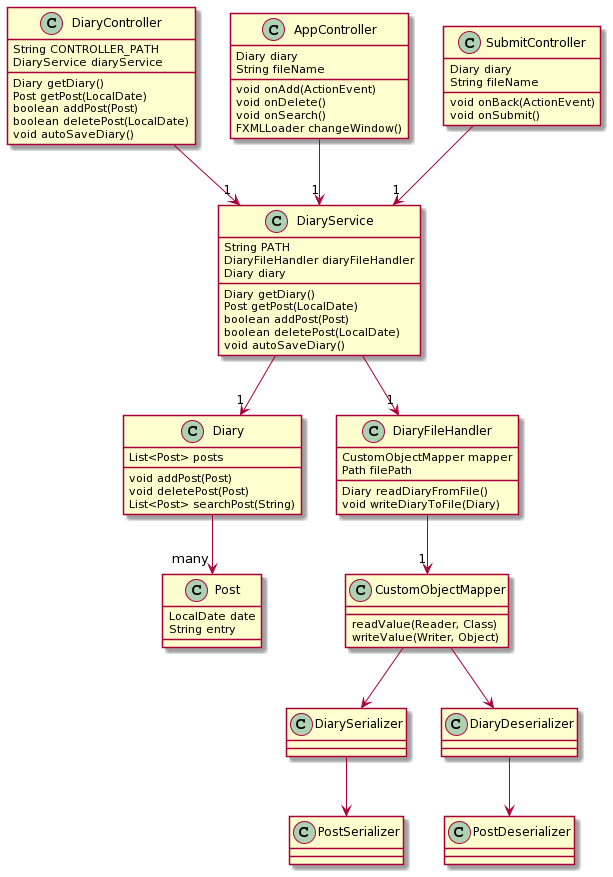

The diagram above was rendered by PlantUML. Its source (embedded in the PNG):
@startuml
class Diary {
  List<Post> posts
  void addPost(Post)
  void deletePost(Post)
  List<Post> searchPost(String)
}

class Post {
  LocalDate date
  String entry
}

class DiaryService {
  String PATH
  DiaryFileHandler diaryFileHandler
  Diary diary
  Diary getDiary()
  Post getPost(LocalDate)
  boolean addPost(Post)
  boolean deletePost(LocalDate)
  void autoSaveDiary()
}

class DiaryController {
  String CONTROLLER_PATH
  DiaryService diaryService
  Diary getDiary()
  Post getPost(LocalDate)
  boolean addPost(Post)
  boolean deletePost(LocalDate)
  void autoSaveDiary()
}

class AppController {
  Diary diary
  String fileName
  void onAdd(ActionEvent)
  void onDelete()
  void onSearch()
  FXMLLoader changeWindow()
}

class SubmitController {
  Diary diary
  String fileName
  void onBack(ActionEvent)
  void onSubmit()
  
}

class DiaryFileHandler {
  CustomObjectMapper mapper
  Path filePath
  Diary readDiaryFromFile()
  void writeDiaryToFile(Diary)
}

class CustomObjectMapper {
  readValue(Reader, Class)
  writeValue(Writer, Object)
}

class DiarySerializer
class DiaryDeserializer

class PostSerializer
class PostDeserializer

Diary --> "many" Post

AppController --> "1" DiaryService

SubmitController --> "1" DiaryService

DiaryController --> "1" DiaryService

DiaryService --> "1" DiaryFileHandler

DiaryService --> "1" Diary

DiaryFileHandler --> "1" CustomObjectMapper

CustomObjectMapper --> DiarySerializer
CustomObjectMapper --> DiaryDeserializer

DiarySerializer --> PostSerializer
DiaryDeserializer --> PostDeserializer
@enduml